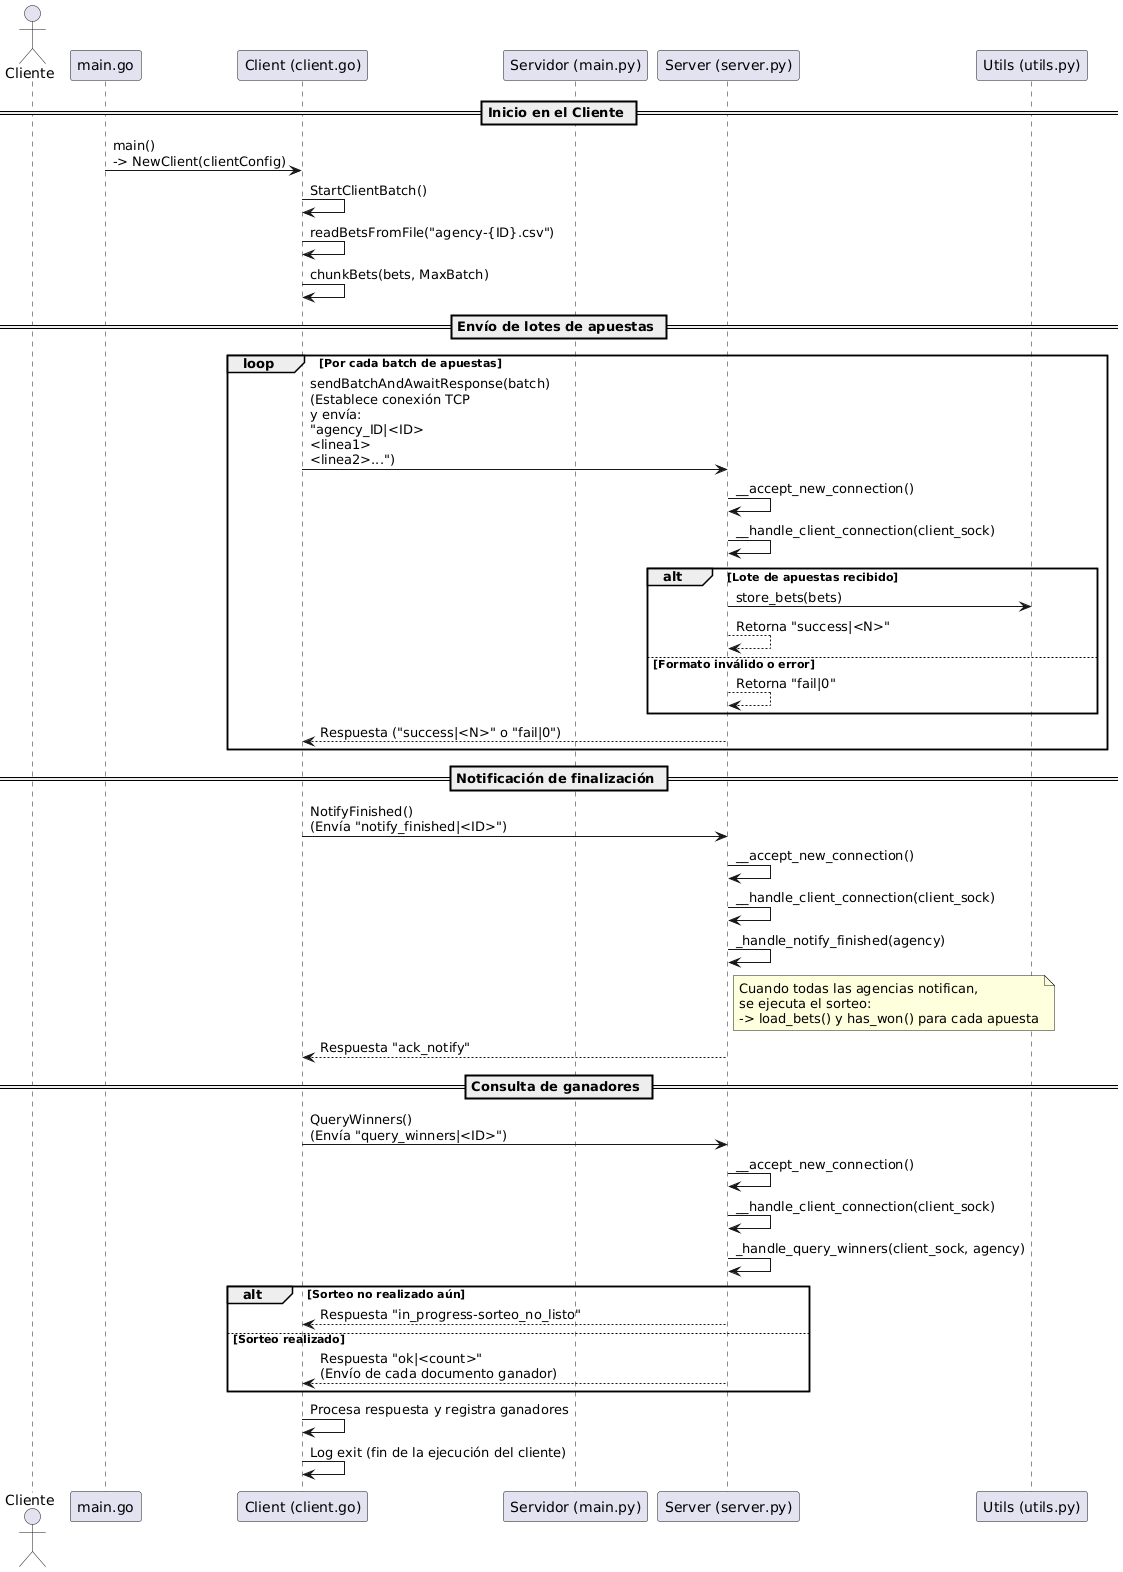

The diagram above was rendered by PlantUML. Its source (embedded in the PNG):
@startuml
actor "Cliente" as Client
participant "main.go" as ClientMain
participant "Client (client.go)" as ClientModule
participant "Servidor (main.py)" as ServerMain
participant "Server (server.py)" as ServerModule
participant "Utils (utils.py)" as Utils

== Inicio en el Cliente ==
ClientMain -> ClientModule: main()\n-> NewClient(clientConfig)
ClientModule -> ClientModule: StartClientBatch()
ClientModule -> ClientModule: readBetsFromFile("agency-{ID}.csv")
ClientModule -> ClientModule: chunkBets(bets, MaxBatch)

== Envío de lotes de apuestas ==
loop Por cada batch de apuestas
    ClientModule -> ServerModule: sendBatchAndAwaitResponse(batch)\n(Establece conexión TCP\ny envía:\n"agency_ID|<ID>\n<linea1>\n<linea2>...")
    ServerModule -> ServerModule: __accept_new_connection()
    ServerModule -> ServerModule: __handle_client_connection(client_sock)
    alt Lote de apuestas recibido
        ServerModule -> Utils: store_bets(bets)
        ServerModule --> ServerModule: Retorna "success|<N>"
    else Formato inválido o error
        ServerModule --> ServerModule: Retorna "fail|0"
    end
    ServerModule --> ClientModule: Respuesta ("success|<N>" o "fail|0")
end

== Notificación de finalización ==
ClientModule -> ServerModule: NotifyFinished()\n(Envía "notify_finished|<ID>")
ServerModule -> ServerModule: __accept_new_connection()
ServerModule -> ServerModule: __handle_client_connection(client_sock)
ServerModule -> ServerModule: _handle_notify_finished(agency)
note right of ServerModule: Cuando todas las agencias notifican,\nse ejecuta el sorteo:\n-> load_bets() y has_won() para cada apuesta
ServerModule --> ClientModule: Respuesta "ack_notify"

== Consulta de ganadores ==
ClientModule -> ServerModule: QueryWinners()\n(Envía "query_winners|<ID>")
ServerModule -> ServerModule: __accept_new_connection()
ServerModule -> ServerModule: __handle_client_connection(client_sock)
ServerModule -> ServerModule: _handle_query_winners(client_sock, agency)
alt Sorteo no realizado aún
    ServerModule --> ClientModule: Respuesta "in_progress-sorteo_no_listo"
else Sorteo realizado
    ServerModule --> ClientModule: Respuesta "ok|<count>"\n(Envío de cada documento ganador)
end
ClientModule -> ClientModule: Procesa respuesta y registra ganadores

ClientModule -> ClientModule: Log exit (fin de la ejecución del cliente)
@enduml